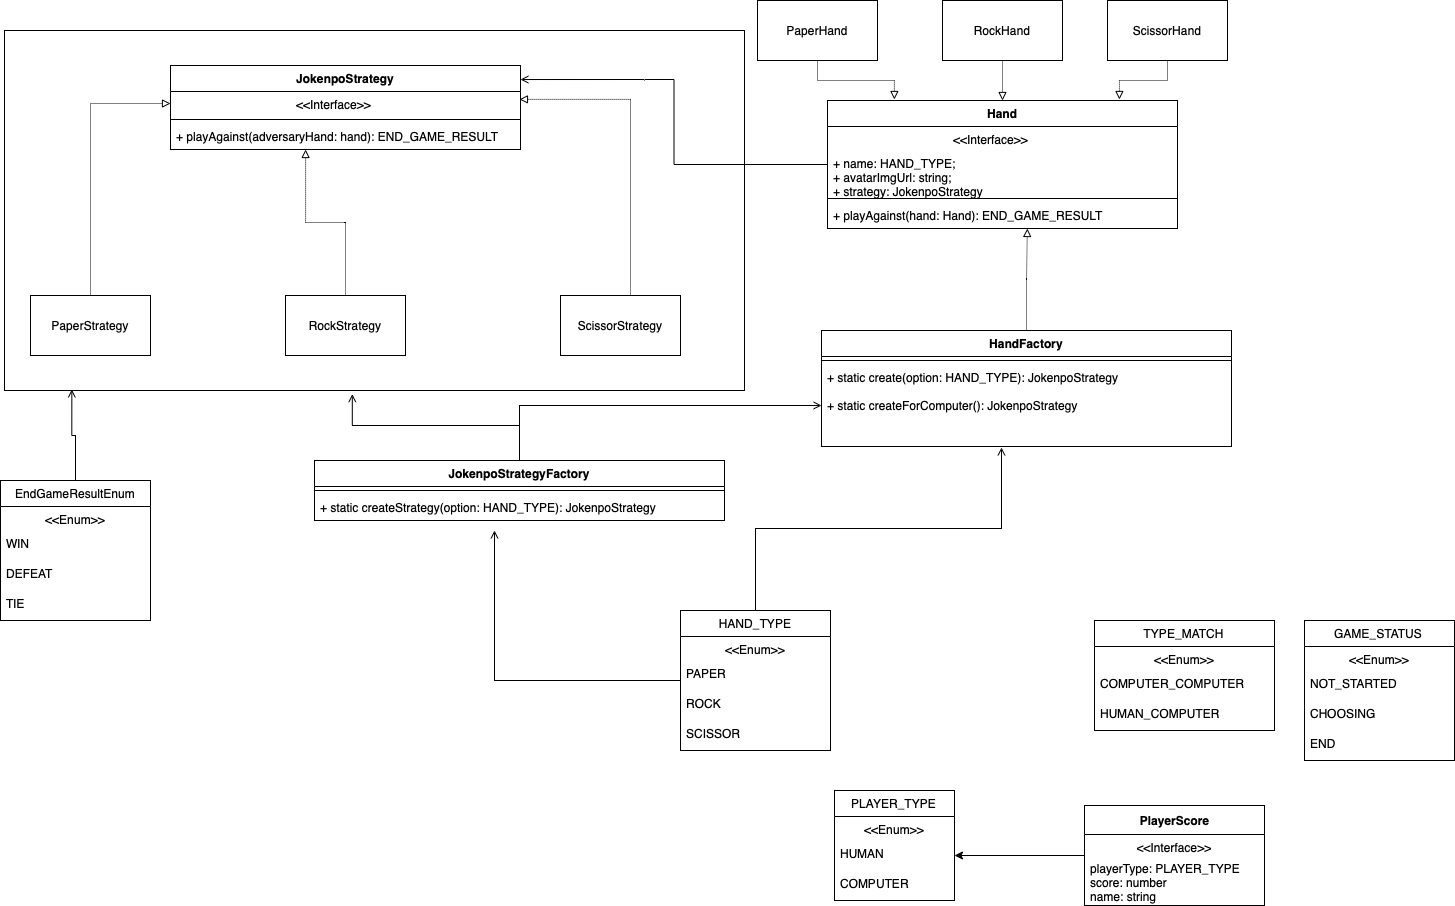

The diagram above was exported from draw.io. Its source (the exported page's mxGraphModel, read from the mxfile embedded in the PNG):
<mxGraphModel dx="1277" dy="755" grid="1" gridSize="10" guides="1" tooltips="1" connect="1" arrows="1" fold="1" page="1" pageScale="1" pageWidth="827" pageHeight="1169" math="0" shadow="0">
  <root>
    <mxCell id="RrYkBXYSR3YZ3J54iSAd-0" />
    <mxCell id="RrYkBXYSR3YZ3J54iSAd-1" parent="RrYkBXYSR3YZ3J54iSAd-0" />
    <mxCell id="RrYkBXYSR3YZ3J54iSAd-2" value="" style="rounded=0;whiteSpace=wrap;html=1;" vertex="1" parent="RrYkBXYSR3YZ3J54iSAd-1">
      <mxGeometry x="44" y="51" width="740" height="360" as="geometry" />
    </mxCell>
    <mxCell id="RrYkBXYSR3YZ3J54iSAd-3" style="edgeStyle=orthogonalEdgeStyle;rounded=0;orthogonalLoop=1;jettySize=auto;html=1;entryX=0.091;entryY=0.997;entryDx=0;entryDy=0;entryPerimeter=0;endArrow=open;endFill=0;" edge="1" parent="RrYkBXYSR3YZ3J54iSAd-1" source="RrYkBXYSR3YZ3J54iSAd-4" target="RrYkBXYSR3YZ3J54iSAd-2">
      <mxGeometry relative="1" as="geometry" />
    </mxCell>
    <mxCell id="RrYkBXYSR3YZ3J54iSAd-4" value="EndGameResultEnum" style="swimlane;fontStyle=0;childLayout=stackLayout;horizontal=1;startSize=26;fillColor=none;horizontalStack=0;resizeParent=1;resizeParentMax=0;resizeLast=0;collapsible=1;marginBottom=0;spacing=6;" vertex="1" parent="RrYkBXYSR3YZ3J54iSAd-1">
      <mxGeometry x="40" y="501" width="150" height="140" as="geometry" />
    </mxCell>
    <mxCell id="RrYkBXYSR3YZ3J54iSAd-5" value="&lt;&lt;Enum&gt;&gt;" style="text;strokeColor=none;fillColor=none;align=center;verticalAlign=top;spacingLeft=4;spacingRight=4;overflow=hidden;rotatable=0;points=[[0,0.5],[1,0.5]];portConstraint=eastwest;" vertex="1" parent="RrYkBXYSR3YZ3J54iSAd-4">
      <mxGeometry y="26" width="150" height="24" as="geometry" />
    </mxCell>
    <mxCell id="RrYkBXYSR3YZ3J54iSAd-6" value="WIN" style="text;strokeColor=none;fillColor=none;align=left;verticalAlign=top;spacingLeft=4;spacingRight=4;overflow=hidden;rotatable=0;points=[[0,0.5],[1,0.5]];portConstraint=eastwest;" vertex="1" parent="RrYkBXYSR3YZ3J54iSAd-4">
      <mxGeometry y="50" width="150" height="30" as="geometry" />
    </mxCell>
    <mxCell id="RrYkBXYSR3YZ3J54iSAd-7" value="DEFEAT" style="text;strokeColor=none;fillColor=none;align=left;verticalAlign=top;spacingLeft=4;spacingRight=4;overflow=hidden;rotatable=0;points=[[0,0.5],[1,0.5]];portConstraint=eastwest;" vertex="1" parent="RrYkBXYSR3YZ3J54iSAd-4">
      <mxGeometry y="80" width="150" height="30" as="geometry" />
    </mxCell>
    <mxCell id="RrYkBXYSR3YZ3J54iSAd-8" value="TIE" style="text;strokeColor=none;fillColor=none;align=left;verticalAlign=top;spacingLeft=4;spacingRight=4;overflow=hidden;rotatable=0;points=[[0,0.5],[1,0.5]];portConstraint=eastwest;" vertex="1" parent="RrYkBXYSR3YZ3J54iSAd-4">
      <mxGeometry y="110" width="150" height="30" as="geometry" />
    </mxCell>
    <mxCell id="RrYkBXYSR3YZ3J54iSAd-9" value="PLAYER_TYPE" style="swimlane;fontStyle=0;childLayout=stackLayout;horizontal=1;startSize=26;fillColor=none;horizontalStack=0;resizeParent=1;resizeParentMax=0;resizeLast=0;collapsible=1;marginBottom=0;spacing=6;" vertex="1" parent="RrYkBXYSR3YZ3J54iSAd-1">
      <mxGeometry x="874" y="811" width="120" height="110" as="geometry" />
    </mxCell>
    <mxCell id="RrYkBXYSR3YZ3J54iSAd-10" value="&lt;&lt;Enum&gt;&gt;" style="text;strokeColor=none;fillColor=none;align=center;verticalAlign=top;spacingLeft=4;spacingRight=4;overflow=hidden;rotatable=0;points=[[0,0.5],[1,0.5]];portConstraint=eastwest;" vertex="1" parent="RrYkBXYSR3YZ3J54iSAd-9">
      <mxGeometry y="26" width="120" height="24" as="geometry" />
    </mxCell>
    <mxCell id="RrYkBXYSR3YZ3J54iSAd-11" value="HUMAN" style="text;strokeColor=none;fillColor=none;align=left;verticalAlign=top;spacingLeft=4;spacingRight=4;overflow=hidden;rotatable=0;points=[[0,0.5],[1,0.5]];portConstraint=eastwest;" vertex="1" parent="RrYkBXYSR3YZ3J54iSAd-9">
      <mxGeometry y="50" width="120" height="30" as="geometry" />
    </mxCell>
    <mxCell id="RrYkBXYSR3YZ3J54iSAd-12" value="COMPUTER" style="text;strokeColor=none;fillColor=none;align=left;verticalAlign=top;spacingLeft=4;spacingRight=4;overflow=hidden;rotatable=0;points=[[0,0.5],[1,0.5]];portConstraint=eastwest;" vertex="1" parent="RrYkBXYSR3YZ3J54iSAd-9">
      <mxGeometry y="80" width="120" height="30" as="geometry" />
    </mxCell>
    <mxCell id="RrYkBXYSR3YZ3J54iSAd-13" style="edgeStyle=orthogonalEdgeStyle;rounded=0;orthogonalLoop=1;jettySize=auto;html=1;entryX=1;entryY=0.5;entryDx=0;entryDy=0;" edge="1" parent="RrYkBXYSR3YZ3J54iSAd-1" source="RrYkBXYSR3YZ3J54iSAd-14" target="RrYkBXYSR3YZ3J54iSAd-11">
      <mxGeometry relative="1" as="geometry" />
    </mxCell>
    <mxCell id="RrYkBXYSR3YZ3J54iSAd-14" value="PlayerScore" style="swimlane;fontStyle=1;align=center;verticalAlign=middle;childLayout=stackLayout;horizontal=1;startSize=29;horizontalStack=0;resizeParent=1;resizeParentMax=0;resizeLast=0;collapsible=0;marginBottom=0;html=1;" vertex="1" parent="RrYkBXYSR3YZ3J54iSAd-1">
      <mxGeometry x="1124" y="826" width="180" height="100" as="geometry" />
    </mxCell>
    <mxCell id="RrYkBXYSR3YZ3J54iSAd-15" value="&amp;lt;&amp;lt;Interface&amp;gt;&amp;gt;" style="text;html=1;strokeColor=none;fillColor=none;align=center;verticalAlign=middle;spacingLeft=4;spacingRight=4;overflow=hidden;rotatable=0;points=[[0,0.5],[1,0.5]];portConstraint=eastwest;" vertex="1" parent="RrYkBXYSR3YZ3J54iSAd-14">
      <mxGeometry y="29" width="180" height="25" as="geometry" />
    </mxCell>
    <mxCell id="RrYkBXYSR3YZ3J54iSAd-16" value="playerType: PLAYER_TYPE&lt;br&gt;score: number&lt;br&gt;name: string" style="text;html=1;strokeColor=none;fillColor=none;align=left;verticalAlign=middle;spacingLeft=4;spacingRight=4;overflow=hidden;rotatable=0;points=[[0,0.5],[1,0.5]];portConstraint=eastwest;" vertex="1" parent="RrYkBXYSR3YZ3J54iSAd-14">
      <mxGeometry y="54" width="180" height="46" as="geometry" />
    </mxCell>
    <mxCell id="RrYkBXYSR3YZ3J54iSAd-17" value="TYPE_MATCH" style="swimlane;fontStyle=0;childLayout=stackLayout;horizontal=1;startSize=26;fillColor=none;horizontalStack=0;resizeParent=1;resizeParentMax=0;resizeLast=0;collapsible=1;marginBottom=0;spacing=6;" vertex="1" parent="RrYkBXYSR3YZ3J54iSAd-1">
      <mxGeometry x="1134" y="641" width="180" height="110" as="geometry" />
    </mxCell>
    <mxCell id="RrYkBXYSR3YZ3J54iSAd-18" value="&lt;&lt;Enum&gt;&gt;" style="text;strokeColor=none;fillColor=none;align=center;verticalAlign=top;spacingLeft=4;spacingRight=4;overflow=hidden;rotatable=0;points=[[0,0.5],[1,0.5]];portConstraint=eastwest;" vertex="1" parent="RrYkBXYSR3YZ3J54iSAd-17">
      <mxGeometry y="26" width="180" height="24" as="geometry" />
    </mxCell>
    <mxCell id="RrYkBXYSR3YZ3J54iSAd-19" value="COMPUTER_COMPUTER" style="text;strokeColor=none;fillColor=none;align=left;verticalAlign=top;spacingLeft=4;spacingRight=4;overflow=hidden;rotatable=0;points=[[0,0.5],[1,0.5]];portConstraint=eastwest;" vertex="1" parent="RrYkBXYSR3YZ3J54iSAd-17">
      <mxGeometry y="50" width="180" height="30" as="geometry" />
    </mxCell>
    <mxCell id="RrYkBXYSR3YZ3J54iSAd-20" value="HUMAN_COMPUTER" style="text;strokeColor=none;fillColor=none;align=left;verticalAlign=top;spacingLeft=4;spacingRight=4;overflow=hidden;rotatable=0;points=[[0,0.5],[1,0.5]];portConstraint=eastwest;" vertex="1" parent="RrYkBXYSR3YZ3J54iSAd-17">
      <mxGeometry y="80" width="180" height="30" as="geometry" />
    </mxCell>
    <mxCell id="RrYkBXYSR3YZ3J54iSAd-21" value="JokenpoStrategy" style="swimlane;fontStyle=1;align=center;verticalAlign=top;childLayout=stackLayout;horizontal=1;startSize=26;horizontalStack=0;resizeParent=1;resizeParentMax=0;resizeLast=0;collapsible=1;marginBottom=0;" vertex="1" parent="RrYkBXYSR3YZ3J54iSAd-1">
      <mxGeometry x="210" y="86" width="350" height="84" as="geometry" />
    </mxCell>
    <mxCell id="RrYkBXYSR3YZ3J54iSAd-22" value="                                    &lt;&lt;Interface&gt;&gt;" style="text;strokeColor=none;fillColor=none;align=left;verticalAlign=top;spacingLeft=4;spacingRight=4;overflow=hidden;rotatable=0;points=[[0,0.5],[1,0.5]];portConstraint=eastwest;" vertex="1" parent="RrYkBXYSR3YZ3J54iSAd-21">
      <mxGeometry y="26" width="350" height="24" as="geometry" />
    </mxCell>
    <mxCell id="RrYkBXYSR3YZ3J54iSAd-23" value="" style="line;strokeWidth=1;fillColor=none;align=left;verticalAlign=middle;spacingTop=-1;spacingLeft=3;spacingRight=3;rotatable=0;labelPosition=right;points=[];portConstraint=eastwest;" vertex="1" parent="RrYkBXYSR3YZ3J54iSAd-21">
      <mxGeometry y="50" width="350" height="8" as="geometry" />
    </mxCell>
    <mxCell id="RrYkBXYSR3YZ3J54iSAd-24" value="+ playAgainst(adversaryHand: hand): END_GAME_RESULT" style="text;strokeColor=none;fillColor=none;align=left;verticalAlign=top;spacingLeft=4;spacingRight=4;overflow=hidden;rotatable=0;points=[[0,0.5],[1,0.5]];portConstraint=eastwest;" vertex="1" parent="RrYkBXYSR3YZ3J54iSAd-21">
      <mxGeometry y="58" width="350" height="26" as="geometry" />
    </mxCell>
    <mxCell id="RrYkBXYSR3YZ3J54iSAd-25" style="edgeStyle=orthogonalEdgeStyle;rounded=0;orthogonalLoop=1;jettySize=auto;html=1;entryX=0.997;entryY=0.328;entryDx=0;entryDy=0;entryPerimeter=0;dashed=1;dashPattern=1 1;endArrow=block;endFill=0;exitX=0.5;exitY=0;exitDx=0;exitDy=0;" edge="1" parent="RrYkBXYSR3YZ3J54iSAd-1" source="RrYkBXYSR3YZ3J54iSAd-83" target="RrYkBXYSR3YZ3J54iSAd-22">
      <mxGeometry relative="1" as="geometry">
        <mxPoint x="765" y="316" as="sourcePoint" />
        <Array as="points">
          <mxPoint x="670" y="316" />
          <mxPoint x="670" y="120" />
        </Array>
      </mxGeometry>
    </mxCell>
    <mxCell id="RrYkBXYSR3YZ3J54iSAd-29" style="edgeStyle=orthogonalEdgeStyle;rounded=0;orthogonalLoop=1;jettySize=auto;html=1;entryX=0.386;entryY=1;entryDx=0;entryDy=0;entryPerimeter=0;dashed=1;dashPattern=1 1;endArrow=block;endFill=0;" edge="1" parent="RrYkBXYSR3YZ3J54iSAd-1" target="RrYkBXYSR3YZ3J54iSAd-24">
      <mxGeometry relative="1" as="geometry">
        <mxPoint x="385" y="316" as="sourcePoint" />
      </mxGeometry>
    </mxCell>
    <mxCell id="RrYkBXYSR3YZ3J54iSAd-33" style="edgeStyle=orthogonalEdgeStyle;rounded=0;orthogonalLoop=1;jettySize=auto;html=1;entryX=0;entryY=0.5;entryDx=0;entryDy=0;dashed=1;dashPattern=1 1;endArrow=block;endFill=0;" edge="1" parent="RrYkBXYSR3YZ3J54iSAd-1" source="RrYkBXYSR3YZ3J54iSAd-81" target="RrYkBXYSR3YZ3J54iSAd-22">
      <mxGeometry relative="1" as="geometry">
        <mxPoint x="25" y="316" as="sourcePoint" />
      </mxGeometry>
    </mxCell>
    <mxCell id="RrYkBXYSR3YZ3J54iSAd-37" value="GAME_STATUS" style="swimlane;fontStyle=0;childLayout=stackLayout;horizontal=1;startSize=26;fillColor=none;horizontalStack=0;resizeParent=1;resizeParentMax=0;resizeLast=0;collapsible=1;marginBottom=0;spacing=6;" vertex="1" parent="RrYkBXYSR3YZ3J54iSAd-1">
      <mxGeometry x="1344" y="641" width="150" height="140" as="geometry" />
    </mxCell>
    <mxCell id="RrYkBXYSR3YZ3J54iSAd-38" value="&lt;&lt;Enum&gt;&gt;" style="text;strokeColor=none;fillColor=none;align=center;verticalAlign=top;spacingLeft=4;spacingRight=4;overflow=hidden;rotatable=0;points=[[0,0.5],[1,0.5]];portConstraint=eastwest;" vertex="1" parent="RrYkBXYSR3YZ3J54iSAd-37">
      <mxGeometry y="26" width="150" height="24" as="geometry" />
    </mxCell>
    <mxCell id="RrYkBXYSR3YZ3J54iSAd-39" value="NOT_STARTED" style="text;strokeColor=none;fillColor=none;align=left;verticalAlign=top;spacingLeft=4;spacingRight=4;overflow=hidden;rotatable=0;points=[[0,0.5],[1,0.5]];portConstraint=eastwest;" vertex="1" parent="RrYkBXYSR3YZ3J54iSAd-37">
      <mxGeometry y="50" width="150" height="30" as="geometry" />
    </mxCell>
    <mxCell id="RrYkBXYSR3YZ3J54iSAd-40" value="CHOOSING" style="text;strokeColor=none;fillColor=none;align=left;verticalAlign=top;spacingLeft=4;spacingRight=4;overflow=hidden;rotatable=0;points=[[0,0.5],[1,0.5]];portConstraint=eastwest;" vertex="1" parent="RrYkBXYSR3YZ3J54iSAd-37">
      <mxGeometry y="80" width="150" height="30" as="geometry" />
    </mxCell>
    <mxCell id="RrYkBXYSR3YZ3J54iSAd-41" value="END" style="text;strokeColor=none;fillColor=none;align=left;verticalAlign=top;spacingLeft=4;spacingRight=4;overflow=hidden;rotatable=0;points=[[0,0.5],[1,0.5]];portConstraint=eastwest;" vertex="1" parent="RrYkBXYSR3YZ3J54iSAd-37">
      <mxGeometry y="110" width="150" height="30" as="geometry" />
    </mxCell>
    <mxCell id="RrYkBXYSR3YZ3J54iSAd-42" style="edgeStyle=orthogonalEdgeStyle;rounded=0;orthogonalLoop=1;jettySize=auto;html=1;entryX=0.47;entryY=1.01;entryDx=0;entryDy=0;entryPerimeter=0;endArrow=open;endFill=0;" edge="1" parent="RrYkBXYSR3YZ3J54iSAd-1" source="RrYkBXYSR3YZ3J54iSAd-43" target="RrYkBXYSR3YZ3J54iSAd-2">
      <mxGeometry relative="1" as="geometry" />
    </mxCell>
    <mxCell id="RrYkBXYSR3YZ3J54iSAd-80" style="edgeStyle=orthogonalEdgeStyle;rounded=0;orthogonalLoop=1;jettySize=auto;html=1;entryX=0;entryY=0.5;entryDx=0;entryDy=0;endArrow=open;endFill=0;" edge="1" parent="RrYkBXYSR3YZ3J54iSAd-1" source="RrYkBXYSR3YZ3J54iSAd-43" target="RrYkBXYSR3YZ3J54iSAd-71">
      <mxGeometry relative="1" as="geometry" />
    </mxCell>
    <mxCell id="RrYkBXYSR3YZ3J54iSAd-43" value="JokenpoStrategyFactory" style="swimlane;fontStyle=1;align=center;verticalAlign=top;childLayout=stackLayout;horizontal=1;startSize=26;horizontalStack=0;resizeParent=1;resizeParentMax=0;resizeLast=0;collapsible=1;marginBottom=0;" vertex="1" parent="RrYkBXYSR3YZ3J54iSAd-1">
      <mxGeometry x="354" y="481" width="410" height="60" as="geometry" />
    </mxCell>
    <mxCell id="RrYkBXYSR3YZ3J54iSAd-45" value="" style="line;strokeWidth=1;fillColor=none;align=left;verticalAlign=middle;spacingTop=-1;spacingLeft=3;spacingRight=3;rotatable=0;labelPosition=right;points=[];portConstraint=eastwest;" vertex="1" parent="RrYkBXYSR3YZ3J54iSAd-43">
      <mxGeometry y="26" width="410" height="8" as="geometry" />
    </mxCell>
    <mxCell id="RrYkBXYSR3YZ3J54iSAd-46" value="+ static createStrategy(option: HAND_TYPE): JokenpoStrategy" style="text;strokeColor=none;fillColor=none;align=left;verticalAlign=top;spacingLeft=4;spacingRight=4;overflow=hidden;rotatable=0;points=[[0,0.5],[1,0.5]];portConstraint=eastwest;" vertex="1" parent="RrYkBXYSR3YZ3J54iSAd-43">
      <mxGeometry y="34" width="410" height="26" as="geometry" />
    </mxCell>
    <mxCell id="RrYkBXYSR3YZ3J54iSAd-64" style="edgeStyle=orthogonalEdgeStyle;rounded=0;orthogonalLoop=1;jettySize=auto;html=1;entryX=1;entryY=0.167;entryDx=0;entryDy=0;entryPerimeter=0;endArrow=open;endFill=0;" edge="1" parent="RrYkBXYSR3YZ3J54iSAd-1" source="RrYkBXYSR3YZ3J54iSAd-48" target="RrYkBXYSR3YZ3J54iSAd-21">
      <mxGeometry relative="1" as="geometry" />
    </mxCell>
    <mxCell id="RrYkBXYSR3YZ3J54iSAd-48" value="Hand" style="swimlane;fontStyle=1;align=center;verticalAlign=top;childLayout=stackLayout;horizontal=1;startSize=26;horizontalStack=0;resizeParent=1;resizeParentMax=0;resizeLast=0;collapsible=1;marginBottom=0;" vertex="1" parent="RrYkBXYSR3YZ3J54iSAd-1">
      <mxGeometry x="867" y="121" width="350" height="128" as="geometry" />
    </mxCell>
    <mxCell id="RrYkBXYSR3YZ3J54iSAd-49" value="                                    &lt;&lt;Interface&gt;&gt;" style="text;strokeColor=none;fillColor=none;align=left;verticalAlign=top;spacingLeft=4;spacingRight=4;overflow=hidden;rotatable=0;points=[[0,0.5],[1,0.5]];portConstraint=eastwest;" vertex="1" parent="RrYkBXYSR3YZ3J54iSAd-48">
      <mxGeometry y="26" width="350" height="24" as="geometry" />
    </mxCell>
    <mxCell id="RrYkBXYSR3YZ3J54iSAd-50" value="+ name: HAND_TYPE;&#10;+ avatarImgUrl: string;&#10;+ strategy: JokenpoStrategy" style="text;strokeColor=none;fillColor=none;align=left;verticalAlign=top;spacingLeft=4;spacingRight=4;overflow=hidden;rotatable=0;points=[[0,0.5],[1,0.5]];portConstraint=eastwest;" vertex="1" parent="RrYkBXYSR3YZ3J54iSAd-48">
      <mxGeometry y="50" width="350" height="44" as="geometry" />
    </mxCell>
    <mxCell id="RrYkBXYSR3YZ3J54iSAd-51" value="" style="line;strokeWidth=1;fillColor=none;align=left;verticalAlign=middle;spacingTop=-1;spacingLeft=3;spacingRight=3;rotatable=0;labelPosition=right;points=[];portConstraint=eastwest;" vertex="1" parent="RrYkBXYSR3YZ3J54iSAd-48">
      <mxGeometry y="94" width="350" height="8" as="geometry" />
    </mxCell>
    <mxCell id="RrYkBXYSR3YZ3J54iSAd-52" value="+ playAgainst(hand: Hand): END_GAME_RESULT" style="text;strokeColor=none;fillColor=none;align=left;verticalAlign=top;spacingLeft=4;spacingRight=4;overflow=hidden;rotatable=0;points=[[0,0.5],[1,0.5]];portConstraint=eastwest;" vertex="1" parent="RrYkBXYSR3YZ3J54iSAd-48">
      <mxGeometry y="102" width="350" height="26" as="geometry" />
    </mxCell>
    <mxCell id="RrYkBXYSR3YZ3J54iSAd-65" style="edgeStyle=orthogonalEdgeStyle;rounded=0;orthogonalLoop=1;jettySize=auto;html=1;entryX=0.191;entryY=-0.008;entryDx=0;entryDy=0;entryPerimeter=0;endArrow=block;endFill=0;dashed=1;dashPattern=1 1;" edge="1" parent="RrYkBXYSR3YZ3J54iSAd-1" source="RrYkBXYSR3YZ3J54iSAd-57" target="RrYkBXYSR3YZ3J54iSAd-48">
      <mxGeometry relative="1" as="geometry" />
    </mxCell>
    <mxCell id="RrYkBXYSR3YZ3J54iSAd-57" value="PaperHand" style="rounded=0;whiteSpace=wrap;html=1;" vertex="1" parent="RrYkBXYSR3YZ3J54iSAd-1">
      <mxGeometry x="797" y="21" width="120" height="60" as="geometry" />
    </mxCell>
    <mxCell id="RrYkBXYSR3YZ3J54iSAd-67" style="edgeStyle=orthogonalEdgeStyle;rounded=0;orthogonalLoop=1;jettySize=auto;html=1;entryX=0.834;entryY=-0.008;entryDx=0;entryDy=0;entryPerimeter=0;dashed=1;dashPattern=1 1;endArrow=block;endFill=0;" edge="1" parent="RrYkBXYSR3YZ3J54iSAd-1" source="RrYkBXYSR3YZ3J54iSAd-58" target="RrYkBXYSR3YZ3J54iSAd-48">
      <mxGeometry relative="1" as="geometry" />
    </mxCell>
    <mxCell id="RrYkBXYSR3YZ3J54iSAd-58" value="ScissorHand" style="rounded=0;whiteSpace=wrap;html=1;" vertex="1" parent="RrYkBXYSR3YZ3J54iSAd-1">
      <mxGeometry x="1147" y="21" width="120" height="60" as="geometry" />
    </mxCell>
    <mxCell id="RrYkBXYSR3YZ3J54iSAd-66" style="edgeStyle=orthogonalEdgeStyle;rounded=0;orthogonalLoop=1;jettySize=auto;html=1;entryX=0.5;entryY=0;entryDx=0;entryDy=0;dashed=1;dashPattern=1 1;endArrow=block;endFill=0;" edge="1" parent="RrYkBXYSR3YZ3J54iSAd-1" source="RrYkBXYSR3YZ3J54iSAd-59" target="RrYkBXYSR3YZ3J54iSAd-48">
      <mxGeometry relative="1" as="geometry" />
    </mxCell>
    <mxCell id="RrYkBXYSR3YZ3J54iSAd-59" value="RockHand" style="rounded=0;whiteSpace=wrap;html=1;" vertex="1" parent="RrYkBXYSR3YZ3J54iSAd-1">
      <mxGeometry x="982" y="21" width="120" height="60" as="geometry" />
    </mxCell>
    <mxCell id="RrYkBXYSR3YZ3J54iSAd-77" style="edgeStyle=orthogonalEdgeStyle;rounded=0;orthogonalLoop=1;jettySize=auto;html=1;entryX=0.571;entryY=1;entryDx=0;entryDy=0;entryPerimeter=0;dashed=1;dashPattern=1 1;endArrow=block;endFill=0;" edge="1" parent="RrYkBXYSR3YZ3J54iSAd-1" source="RrYkBXYSR3YZ3J54iSAd-68" target="RrYkBXYSR3YZ3J54iSAd-52">
      <mxGeometry relative="1" as="geometry" />
    </mxCell>
    <mxCell id="RrYkBXYSR3YZ3J54iSAd-68" value="HandFactory" style="swimlane;fontStyle=1;align=center;verticalAlign=top;childLayout=stackLayout;horizontal=1;startSize=26;horizontalStack=0;resizeParent=1;resizeParentMax=0;resizeLast=0;collapsible=1;marginBottom=0;" vertex="1" parent="RrYkBXYSR3YZ3J54iSAd-1">
      <mxGeometry x="861" y="351" width="410" height="116" as="geometry" />
    </mxCell>
    <mxCell id="RrYkBXYSR3YZ3J54iSAd-70" value="" style="line;strokeWidth=1;fillColor=none;align=left;verticalAlign=middle;spacingTop=-1;spacingLeft=3;spacingRight=3;rotatable=0;labelPosition=right;points=[];portConstraint=eastwest;" vertex="1" parent="RrYkBXYSR3YZ3J54iSAd-68">
      <mxGeometry y="26" width="410" height="8" as="geometry" />
    </mxCell>
    <mxCell id="RrYkBXYSR3YZ3J54iSAd-71" value="+ static create(option: HAND_TYPE): JokenpoStrategy&#10;&#10;+ static createForComputer(): JokenpoStrategy" style="text;strokeColor=none;fillColor=none;align=left;verticalAlign=top;spacingLeft=4;spacingRight=4;overflow=hidden;rotatable=0;points=[[0,0.5],[1,0.5]];portConstraint=eastwest;" vertex="1" parent="RrYkBXYSR3YZ3J54iSAd-68">
      <mxGeometry y="34" width="410" height="82" as="geometry" />
    </mxCell>
    <mxCell id="RrYkBXYSR3YZ3J54iSAd-78" style="edgeStyle=orthogonalEdgeStyle;rounded=0;orthogonalLoop=1;jettySize=auto;html=1;endArrow=open;endFill=0;entryX=0.439;entryY=1.012;entryDx=0;entryDy=0;entryPerimeter=0;" edge="1" parent="RrYkBXYSR3YZ3J54iSAd-1" source="RrYkBXYSR3YZ3J54iSAd-72" target="RrYkBXYSR3YZ3J54iSAd-71">
      <mxGeometry relative="1" as="geometry">
        <mxPoint x="1014" y="501" as="targetPoint" />
      </mxGeometry>
    </mxCell>
    <mxCell id="RrYkBXYSR3YZ3J54iSAd-79" style="edgeStyle=orthogonalEdgeStyle;rounded=0;orthogonalLoop=1;jettySize=auto;html=1;endArrow=open;endFill=0;" edge="1" parent="RrYkBXYSR3YZ3J54iSAd-1" source="RrYkBXYSR3YZ3J54iSAd-72">
      <mxGeometry relative="1" as="geometry">
        <mxPoint x="534" y="551" as="targetPoint" />
      </mxGeometry>
    </mxCell>
    <mxCell id="RrYkBXYSR3YZ3J54iSAd-72" value="HAND_TYPE" style="swimlane;fontStyle=0;childLayout=stackLayout;horizontal=1;startSize=26;fillColor=none;horizontalStack=0;resizeParent=1;resizeParentMax=0;resizeLast=0;collapsible=1;marginBottom=0;spacing=6;" vertex="1" parent="RrYkBXYSR3YZ3J54iSAd-1">
      <mxGeometry x="720" y="631" width="150" height="140" as="geometry" />
    </mxCell>
    <mxCell id="RrYkBXYSR3YZ3J54iSAd-73" value="&lt;&lt;Enum&gt;&gt;" style="text;strokeColor=none;fillColor=none;align=center;verticalAlign=top;spacingLeft=4;spacingRight=4;overflow=hidden;rotatable=0;points=[[0,0.5],[1,0.5]];portConstraint=eastwest;" vertex="1" parent="RrYkBXYSR3YZ3J54iSAd-72">
      <mxGeometry y="26" width="150" height="24" as="geometry" />
    </mxCell>
    <mxCell id="RrYkBXYSR3YZ3J54iSAd-74" value="PAPER" style="text;strokeColor=none;fillColor=none;align=left;verticalAlign=top;spacingLeft=4;spacingRight=4;overflow=hidden;rotatable=0;points=[[0,0.5],[1,0.5]];portConstraint=eastwest;" vertex="1" parent="RrYkBXYSR3YZ3J54iSAd-72">
      <mxGeometry y="50" width="150" height="30" as="geometry" />
    </mxCell>
    <mxCell id="RrYkBXYSR3YZ3J54iSAd-75" value="ROCK" style="text;strokeColor=none;fillColor=none;align=left;verticalAlign=top;spacingLeft=4;spacingRight=4;overflow=hidden;rotatable=0;points=[[0,0.5],[1,0.5]];portConstraint=eastwest;" vertex="1" parent="RrYkBXYSR3YZ3J54iSAd-72">
      <mxGeometry y="80" width="150" height="30" as="geometry" />
    </mxCell>
    <mxCell id="RrYkBXYSR3YZ3J54iSAd-76" value="SCISSOR" style="text;strokeColor=none;fillColor=none;align=left;verticalAlign=top;spacingLeft=4;spacingRight=4;overflow=hidden;rotatable=0;points=[[0,0.5],[1,0.5]];portConstraint=eastwest;" vertex="1" parent="RrYkBXYSR3YZ3J54iSAd-72">
      <mxGeometry y="110" width="150" height="30" as="geometry" />
    </mxCell>
    <mxCell id="RrYkBXYSR3YZ3J54iSAd-81" value="PaperStrategy" style="rounded=0;whiteSpace=wrap;html=1;" vertex="1" parent="RrYkBXYSR3YZ3J54iSAd-1">
      <mxGeometry x="70" y="316" width="120" height="60" as="geometry" />
    </mxCell>
    <mxCell id="RrYkBXYSR3YZ3J54iSAd-82" value="RockStrategy" style="rounded=0;whiteSpace=wrap;html=1;" vertex="1" parent="RrYkBXYSR3YZ3J54iSAd-1">
      <mxGeometry x="325" y="316" width="120" height="60" as="geometry" />
    </mxCell>
    <mxCell id="RrYkBXYSR3YZ3J54iSAd-83" value="ScissorStrategy" style="rounded=0;whiteSpace=wrap;html=1;" vertex="1" parent="RrYkBXYSR3YZ3J54iSAd-1">
      <mxGeometry x="600" y="316" width="120" height="60" as="geometry" />
    </mxCell>
  </root>
</mxGraphModel>